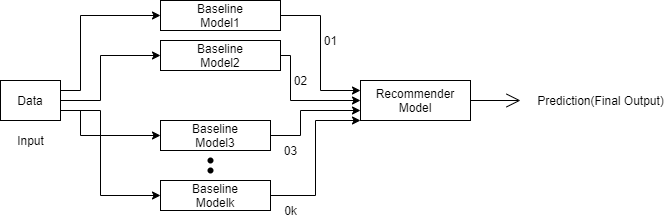

The diagram above was exported from draw.io. Its source (the exported page's mxGraphModel, read from the mxfile embedded in the PNG):
<mxGraphModel dx="1038" dy="489" grid="1" gridSize="10" guides="1" tooltips="1" connect="1" arrows="1" fold="1" page="1" pageScale="1" pageWidth="850" pageHeight="1100" math="0" shadow="0">
  <root>
    <mxCell id="0" />
    <mxCell id="1" parent="0" />
    <mxCell id="weZ-jbdX3oBI8O_W5tjC-1" value="Data" style="rounded=0;whiteSpace=wrap;html=1;" vertex="1" parent="1">
      <mxGeometry x="90" y="220" width="60" height="40" as="geometry" />
    </mxCell>
    <mxCell id="weZ-jbdX3oBI8O_W5tjC-3" value="Input" style="text;html=1;align=center;verticalAlign=middle;resizable=0;points=[];autosize=1;strokeColor=none;fillColor=none;" vertex="1" parent="1">
      <mxGeometry x="100" y="270" width="40" height="20" as="geometry" />
    </mxCell>
    <mxCell id="weZ-jbdX3oBI8O_W5tjC-4" value="" style="edgeStyle=elbowEdgeStyle;elbow=horizontal;endArrow=classic;html=1;rounded=0;exitX=1;exitY=0.25;exitDx=0;exitDy=0;" edge="1" parent="1" source="weZ-jbdX3oBI8O_W5tjC-1" target="weZ-jbdX3oBI8O_W5tjC-5">
      <mxGeometry width="50" height="50" relative="1" as="geometry">
        <mxPoint x="160" y="230" as="sourcePoint" />
        <mxPoint x="230" y="170" as="targetPoint" />
        <Array as="points">
          <mxPoint x="170" y="220" />
          <mxPoint x="170" y="230" />
          <mxPoint x="180" y="230" />
          <mxPoint x="190" y="240" />
          <mxPoint x="190" y="260" />
        </Array>
      </mxGeometry>
    </mxCell>
    <mxCell id="weZ-jbdX3oBI8O_W5tjC-5" value="Baseline&lt;br&gt;Model1" style="rounded=0;whiteSpace=wrap;html=1;" vertex="1" parent="1">
      <mxGeometry x="250" y="140" width="120" height="30" as="geometry" />
    </mxCell>
    <mxCell id="weZ-jbdX3oBI8O_W5tjC-6" value="" style="edgeStyle=elbowEdgeStyle;elbow=horizontal;endArrow=classic;html=1;rounded=0;entryX=0;entryY=0.25;entryDx=0;entryDy=0;exitX=1;exitY=0.5;exitDx=0;exitDy=0;" edge="1" parent="1" source="weZ-jbdX3oBI8O_W5tjC-5" target="weZ-jbdX3oBI8O_W5tjC-7">
      <mxGeometry width="50" height="50" relative="1" as="geometry">
        <mxPoint x="410" y="190" as="sourcePoint" />
        <mxPoint x="420" y="250" as="targetPoint" />
        <Array as="points">
          <mxPoint x="410" y="230" />
          <mxPoint x="410" y="250" />
          <mxPoint x="400" y="220" />
        </Array>
      </mxGeometry>
    </mxCell>
    <mxCell id="weZ-jbdX3oBI8O_W5tjC-7" value="Recommender Model" style="rounded=0;whiteSpace=wrap;html=1;" vertex="1" parent="1">
      <mxGeometry x="450" y="220" width="110" height="40" as="geometry" />
    </mxCell>
    <mxCell id="weZ-jbdX3oBI8O_W5tjC-8" value="01" style="text;html=1;align=center;verticalAlign=middle;resizable=0;points=[];autosize=1;strokeColor=none;fillColor=none;" vertex="1" parent="1">
      <mxGeometry x="405" y="170" width="30" height="20" as="geometry" />
    </mxCell>
    <mxCell id="weZ-jbdX3oBI8O_W5tjC-10" value="" style="endArrow=open;endFill=1;endSize=12;html=1;rounded=0;edgeStyle=orthogonalEdgeStyle;exitX=1;exitY=0.5;exitDx=0;exitDy=0;" edge="1" parent="1" source="weZ-jbdX3oBI8O_W5tjC-7">
      <mxGeometry width="160" relative="1" as="geometry">
        <mxPoint x="340" y="170" as="sourcePoint" />
        <mxPoint x="610" y="240" as="targetPoint" />
      </mxGeometry>
    </mxCell>
    <mxCell id="weZ-jbdX3oBI8O_W5tjC-11" value="Prediction(Final Output)" style="text;html=1;align=center;verticalAlign=middle;resizable=0;points=[];autosize=1;strokeColor=none;fillColor=none;" vertex="1" parent="1">
      <mxGeometry x="620" y="230" width="140" height="20" as="geometry" />
    </mxCell>
    <mxCell id="weZ-jbdX3oBI8O_W5tjC-12" value="" style="edgeStyle=elbowEdgeStyle;elbow=horizontal;endArrow=classic;html=1;rounded=0;exitX=1;exitY=0.5;exitDx=0;exitDy=0;exitPerimeter=0;" edge="1" parent="1" source="weZ-jbdX3oBI8O_W5tjC-1" target="weZ-jbdX3oBI8O_W5tjC-14">
      <mxGeometry width="50" height="50" relative="1" as="geometry">
        <mxPoint x="160" y="250" as="sourcePoint" />
        <mxPoint x="250" y="210" as="targetPoint" />
        <Array as="points">
          <mxPoint x="190" y="220" />
          <mxPoint x="230" y="210" />
          <mxPoint x="180" y="240" />
          <mxPoint x="170" y="250" />
        </Array>
      </mxGeometry>
    </mxCell>
    <mxCell id="weZ-jbdX3oBI8O_W5tjC-14" value="Baseline&lt;br&gt;Model2" style="rounded=0;whiteSpace=wrap;html=1;" vertex="1" parent="1">
      <mxGeometry x="250" y="180" width="120" height="30" as="geometry" />
    </mxCell>
    <mxCell id="weZ-jbdX3oBI8O_W5tjC-15" value="" style="edgeStyle=elbowEdgeStyle;elbow=horizontal;endArrow=classic;html=1;rounded=0;exitX=1;exitY=0.5;exitDx=0;exitDy=0;entryX=0;entryY=0.5;entryDx=0;entryDy=0;" edge="1" parent="1" source="weZ-jbdX3oBI8O_W5tjC-14" target="weZ-jbdX3oBI8O_W5tjC-7">
      <mxGeometry width="50" height="50" relative="1" as="geometry">
        <mxPoint x="400" y="160" as="sourcePoint" />
        <mxPoint x="440" y="210" as="targetPoint" />
        <Array as="points">
          <mxPoint x="380" y="220" />
          <mxPoint x="440" y="250" />
        </Array>
      </mxGeometry>
    </mxCell>
    <mxCell id="weZ-jbdX3oBI8O_W5tjC-16" value="02" style="text;html=1;align=center;verticalAlign=middle;resizable=0;points=[];autosize=1;strokeColor=none;fillColor=none;" vertex="1" parent="1">
      <mxGeometry x="375" y="210" width="30" height="20" as="geometry" />
    </mxCell>
    <mxCell id="weZ-jbdX3oBI8O_W5tjC-17" value="Baseline&lt;br&gt;Model3" style="rounded=0;whiteSpace=wrap;html=1;" vertex="1" parent="1">
      <mxGeometry x="250" y="260" width="110" height="30" as="geometry" />
    </mxCell>
    <mxCell id="weZ-jbdX3oBI8O_W5tjC-18" value="Baseline&lt;br&gt;Modelk" style="whiteSpace=wrap;html=1;" vertex="1" parent="1">
      <mxGeometry x="250" y="320" width="110" height="30" as="geometry" />
    </mxCell>
    <mxCell id="weZ-jbdX3oBI8O_W5tjC-19" value="" style="edgeStyle=elbowEdgeStyle;elbow=horizontal;endArrow=classic;html=1;rounded=0;entryX=0;entryY=0.5;entryDx=0;entryDy=0;exitX=1;exitY=0.75;exitDx=0;exitDy=0;" edge="1" parent="1" source="weZ-jbdX3oBI8O_W5tjC-1" target="weZ-jbdX3oBI8O_W5tjC-17">
      <mxGeometry width="50" height="50" relative="1" as="geometry">
        <mxPoint x="400" y="180" as="sourcePoint" />
        <mxPoint x="450" y="130" as="targetPoint" />
        <Array as="points">
          <mxPoint x="170" y="290" />
          <mxPoint x="180" y="310" />
        </Array>
      </mxGeometry>
    </mxCell>
    <mxCell id="weZ-jbdX3oBI8O_W5tjC-20" value="" style="edgeStyle=elbowEdgeStyle;elbow=horizontal;endArrow=classic;html=1;rounded=0;entryX=0;entryY=0.75;entryDx=0;entryDy=0;exitX=1;exitY=0.5;exitDx=0;exitDy=0;" edge="1" parent="1" source="weZ-jbdX3oBI8O_W5tjC-17" target="weZ-jbdX3oBI8O_W5tjC-7">
      <mxGeometry width="50" height="50" relative="1" as="geometry">
        <mxPoint x="400" y="180" as="sourcePoint" />
        <mxPoint x="450" y="130" as="targetPoint" />
        <Array as="points">
          <mxPoint x="390" y="260" />
        </Array>
      </mxGeometry>
    </mxCell>
    <mxCell id="weZ-jbdX3oBI8O_W5tjC-22" value="" style="edgeStyle=elbowEdgeStyle;elbow=horizontal;endArrow=classic;html=1;rounded=0;entryX=0;entryY=0.5;entryDx=0;entryDy=0;" edge="1" parent="1" target="weZ-jbdX3oBI8O_W5tjC-18">
      <mxGeometry width="50" height="50" relative="1" as="geometry">
        <mxPoint x="150" y="250" as="sourcePoint" />
        <mxPoint x="450" y="130" as="targetPoint" />
        <Array as="points">
          <mxPoint x="190" y="330" />
        </Array>
      </mxGeometry>
    </mxCell>
    <mxCell id="weZ-jbdX3oBI8O_W5tjC-24" value="" style="edgeStyle=elbowEdgeStyle;elbow=horizontal;endArrow=classic;html=1;rounded=0;entryX=0;entryY=1;entryDx=0;entryDy=0;exitX=1;exitY=0.5;exitDx=0;exitDy=0;" edge="1" parent="1" source="weZ-jbdX3oBI8O_W5tjC-18" target="weZ-jbdX3oBI8O_W5tjC-7">
      <mxGeometry width="50" height="50" relative="1" as="geometry">
        <mxPoint x="400" y="180" as="sourcePoint" />
        <mxPoint x="450" y="130" as="targetPoint" />
      </mxGeometry>
    </mxCell>
    <mxCell id="weZ-jbdX3oBI8O_W5tjC-27" value="03" style="text;html=1;align=center;verticalAlign=middle;resizable=0;points=[];autosize=1;strokeColor=none;fillColor=none;" vertex="1" parent="1">
      <mxGeometry x="365" y="280" width="30" height="20" as="geometry" />
    </mxCell>
    <mxCell id="weZ-jbdX3oBI8O_W5tjC-28" value="0k" style="text;html=1;align=center;verticalAlign=middle;resizable=0;points=[];autosize=1;strokeColor=none;fillColor=none;" vertex="1" parent="1">
      <mxGeometry x="365" y="340" width="30" height="20" as="geometry" />
    </mxCell>
    <mxCell id="weZ-jbdX3oBI8O_W5tjC-29" value="" style="shape=waypoint;sketch=0;size=6;pointerEvents=1;points=[];fillColor=none;resizable=0;rotatable=0;perimeter=centerPerimeter;snapToPoint=1;" vertex="1" parent="1">
      <mxGeometry x="280" y="280" width="40" height="40" as="geometry" />
    </mxCell>
    <mxCell id="weZ-jbdX3oBI8O_W5tjC-30" value="" style="shape=waypoint;sketch=0;fillStyle=solid;size=6;pointerEvents=1;points=[];fillColor=none;resizable=0;rotatable=0;perimeter=centerPerimeter;snapToPoint=1;" vertex="1" parent="1">
      <mxGeometry x="280" y="290" width="40" height="40" as="geometry" />
    </mxCell>
  </root>
</mxGraphModel>